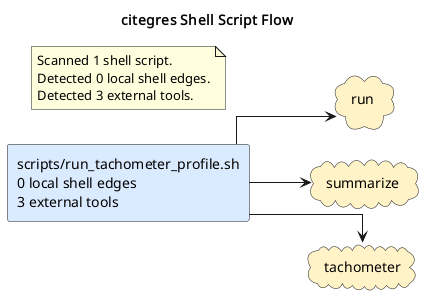

The diagram above was rendered by PlantUML. Its source (embedded in the PNG):
@startuml
title citegres Shell Script Flow
left to right direction
skinparam shadowing false
skinparam defaultFontName Monospace
skinparam componentStyle rectangle
skinparam linetype ortho
rectangle "scripts/run_tachometer_profile.sh\n0 local shell edges\n3 external tools" as shell_scripts_run_tachometer_profile_sh #DBEAFE
cloud "run" as tool_run #FEF3C7
cloud "summarize" as tool_summarize #FEF3C7
cloud "tachometer" as tool_tachometer #FEF3C7
shell_scripts_run_tachometer_profile_sh --> tool_run
shell_scripts_run_tachometer_profile_sh --> tool_summarize
shell_scripts_run_tachometer_profile_sh --> tool_tachometer
note as shellGraphSummary
Scanned 1 shell script.
Detected 0 local shell edges.
Detected 3 external tools.
end note
@enduml